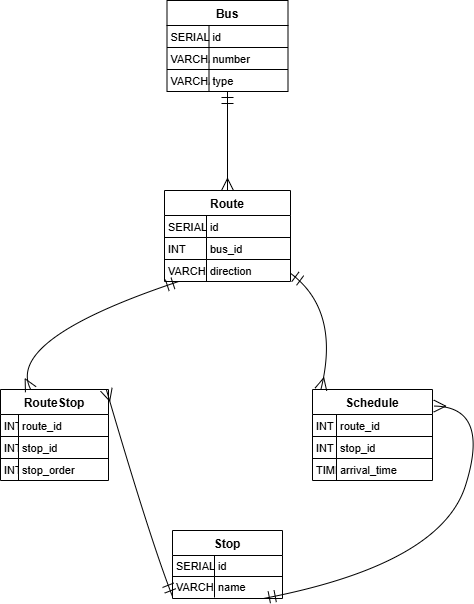

The diagram above was exported from draw.io. Its source (the exported page's mxGraphModel, read from the mxfile embedded in the PNG):
<mxGraphModel dx="1290" dy="570" grid="1" gridSize="10" guides="1" tooltips="1" connect="1" arrows="1" fold="1" page="1" pageScale="1" pageWidth="827" pageHeight="1169" math="0" shadow="0">
  <root>
    <mxCell id="0" />
    <mxCell id="1" parent="0" />
    <mxCell id="TWBSOiC6De00THp1bhlE-110" value="Bus" style="shape=table;startSize=25;container=1;collapsible=0;childLayout=tableLayout;fixedRows=1;rowLines=1;fontStyle=1;align=center;resizeLast=1;" vertex="1" parent="1">
      <mxGeometry x="186.5" y="10" width="121" height="91" as="geometry" />
    </mxCell>
    <mxCell id="TWBSOiC6De00THp1bhlE-111" style="shape=tableRow;horizontal=0;startSize=0;swimlaneHead=0;swimlaneBody=0;fillColor=none;collapsible=0;dropTarget=0;points=[[0,0.5],[1,0.5]];portConstraint=eastwest;top=0;left=0;right=0;bottom=0;" vertex="1" parent="TWBSOiC6De00THp1bhlE-110">
      <mxGeometry y="25" width="121" height="22" as="geometry" />
    </mxCell>
    <mxCell id="TWBSOiC6De00THp1bhlE-112" value="SERIAL" style="shape=partialRectangle;connectable=0;fillColor=none;top=0;left=0;bottom=0;right=0;align=left;spacingLeft=2;overflow=hidden;fontSize=11;" vertex="1" parent="TWBSOiC6De00THp1bhlE-111">
      <mxGeometry width="42" height="22" as="geometry">
        <mxRectangle width="42" height="22" as="alternateBounds" />
      </mxGeometry>
    </mxCell>
    <mxCell id="TWBSOiC6De00THp1bhlE-113" value="id" style="shape=partialRectangle;connectable=0;fillColor=none;top=0;left=0;bottom=0;right=0;align=left;spacingLeft=2;overflow=hidden;fontSize=11;" vertex="1" parent="TWBSOiC6De00THp1bhlE-111">
      <mxGeometry x="42" width="79" height="22" as="geometry">
        <mxRectangle width="79" height="22" as="alternateBounds" />
      </mxGeometry>
    </mxCell>
    <mxCell id="TWBSOiC6De00THp1bhlE-114" style="shape=tableRow;horizontal=0;startSize=0;swimlaneHead=0;swimlaneBody=0;fillColor=none;collapsible=0;dropTarget=0;points=[[0,0.5],[1,0.5]];portConstraint=eastwest;top=0;left=0;right=0;bottom=0;" vertex="1" parent="TWBSOiC6De00THp1bhlE-110">
      <mxGeometry y="47" width="121" height="22" as="geometry" />
    </mxCell>
    <mxCell id="TWBSOiC6De00THp1bhlE-115" value="VARCHAR" style="shape=partialRectangle;connectable=0;fillColor=none;top=0;left=0;bottom=0;right=0;align=left;spacingLeft=2;overflow=hidden;fontSize=11;" vertex="1" parent="TWBSOiC6De00THp1bhlE-114">
      <mxGeometry width="42" height="22" as="geometry">
        <mxRectangle width="42" height="22" as="alternateBounds" />
      </mxGeometry>
    </mxCell>
    <mxCell id="TWBSOiC6De00THp1bhlE-116" value="number" style="shape=partialRectangle;connectable=0;fillColor=none;top=0;left=0;bottom=0;right=0;align=left;spacingLeft=2;overflow=hidden;fontSize=11;" vertex="1" parent="TWBSOiC6De00THp1bhlE-114">
      <mxGeometry x="42" width="79" height="22" as="geometry">
        <mxRectangle width="79" height="22" as="alternateBounds" />
      </mxGeometry>
    </mxCell>
    <mxCell id="TWBSOiC6De00THp1bhlE-117" style="shape=tableRow;horizontal=0;startSize=0;swimlaneHead=0;swimlaneBody=0;fillColor=none;collapsible=0;dropTarget=0;points=[[0,0.5],[1,0.5]];portConstraint=eastwest;top=0;left=0;right=0;bottom=0;" vertex="1" parent="TWBSOiC6De00THp1bhlE-110">
      <mxGeometry y="69" width="121" height="22" as="geometry" />
    </mxCell>
    <mxCell id="TWBSOiC6De00THp1bhlE-118" value="VARCHAR" style="shape=partialRectangle;connectable=0;fillColor=none;top=0;left=0;bottom=0;right=0;align=left;spacingLeft=2;overflow=hidden;fontSize=11;" vertex="1" parent="TWBSOiC6De00THp1bhlE-117">
      <mxGeometry width="42" height="22" as="geometry">
        <mxRectangle width="42" height="22" as="alternateBounds" />
      </mxGeometry>
    </mxCell>
    <mxCell id="TWBSOiC6De00THp1bhlE-119" value="type" style="shape=partialRectangle;connectable=0;fillColor=none;top=0;left=0;bottom=0;right=0;align=left;spacingLeft=2;overflow=hidden;fontSize=11;" vertex="1" parent="TWBSOiC6De00THp1bhlE-117">
      <mxGeometry x="42" width="79" height="22" as="geometry">
        <mxRectangle width="79" height="22" as="alternateBounds" />
      </mxGeometry>
    </mxCell>
    <mxCell id="TWBSOiC6De00THp1bhlE-120" value="Stop" style="shape=table;startSize=25;container=1;collapsible=0;childLayout=tableLayout;fixedRows=1;rowLines=1;fontStyle=1;align=center;resizeLast=1;" vertex="1" parent="1">
      <mxGeometry x="192" y="540" width="110" height="68" as="geometry" />
    </mxCell>
    <mxCell id="TWBSOiC6De00THp1bhlE-121" style="shape=tableRow;horizontal=0;startSize=0;swimlaneHead=0;swimlaneBody=0;fillColor=none;collapsible=0;dropTarget=0;points=[[0,0.5],[1,0.5]];portConstraint=eastwest;top=0;left=0;right=0;bottom=0;" vertex="1" parent="TWBSOiC6De00THp1bhlE-120">
      <mxGeometry y="25" width="110" height="21" as="geometry" />
    </mxCell>
    <mxCell id="TWBSOiC6De00THp1bhlE-122" value="SERIAL" style="shape=partialRectangle;connectable=0;fillColor=none;top=0;left=0;bottom=0;right=0;align=left;spacingLeft=2;overflow=hidden;fontSize=11;" vertex="1" parent="TWBSOiC6De00THp1bhlE-121">
      <mxGeometry width="42" height="21" as="geometry">
        <mxRectangle width="42" height="21" as="alternateBounds" />
      </mxGeometry>
    </mxCell>
    <mxCell id="TWBSOiC6De00THp1bhlE-123" value="id" style="shape=partialRectangle;connectable=0;fillColor=none;top=0;left=0;bottom=0;right=0;align=left;spacingLeft=2;overflow=hidden;fontSize=11;" vertex="1" parent="TWBSOiC6De00THp1bhlE-121">
      <mxGeometry x="42" width="68" height="21" as="geometry">
        <mxRectangle width="68" height="21" as="alternateBounds" />
      </mxGeometry>
    </mxCell>
    <mxCell id="TWBSOiC6De00THp1bhlE-124" style="shape=tableRow;horizontal=0;startSize=0;swimlaneHead=0;swimlaneBody=0;fillColor=none;collapsible=0;dropTarget=0;points=[[0,0.5],[1,0.5]];portConstraint=eastwest;top=0;left=0;right=0;bottom=0;" vertex="1" parent="TWBSOiC6De00THp1bhlE-120">
      <mxGeometry y="46" width="110" height="21" as="geometry" />
    </mxCell>
    <mxCell id="TWBSOiC6De00THp1bhlE-125" value="VARCHAR" style="shape=partialRectangle;connectable=0;fillColor=none;top=0;left=0;bottom=0;right=0;align=left;spacingLeft=2;overflow=hidden;fontSize=11;" vertex="1" parent="TWBSOiC6De00THp1bhlE-124">
      <mxGeometry width="42" height="21" as="geometry">
        <mxRectangle width="42" height="21" as="alternateBounds" />
      </mxGeometry>
    </mxCell>
    <mxCell id="TWBSOiC6De00THp1bhlE-126" value="name" style="shape=partialRectangle;connectable=0;fillColor=none;top=0;left=0;bottom=0;right=0;align=left;spacingLeft=2;overflow=hidden;fontSize=11;" vertex="1" parent="TWBSOiC6De00THp1bhlE-124">
      <mxGeometry x="42" width="68" height="21" as="geometry">
        <mxRectangle width="68" height="21" as="alternateBounds" />
      </mxGeometry>
    </mxCell>
    <mxCell id="TWBSOiC6De00THp1bhlE-127" value="Route" style="shape=table;startSize=25;container=1;collapsible=0;childLayout=tableLayout;fixedRows=1;rowLines=1;fontStyle=1;align=center;resizeLast=1;" vertex="1" parent="1">
      <mxGeometry x="184" y="200" width="126" height="91" as="geometry" />
    </mxCell>
    <mxCell id="TWBSOiC6De00THp1bhlE-128" style="shape=tableRow;horizontal=0;startSize=0;swimlaneHead=0;swimlaneBody=0;fillColor=none;collapsible=0;dropTarget=0;points=[[0,0.5],[1,0.5]];portConstraint=eastwest;top=0;left=0;right=0;bottom=0;" vertex="1" parent="TWBSOiC6De00THp1bhlE-127">
      <mxGeometry y="25" width="126" height="22" as="geometry" />
    </mxCell>
    <mxCell id="TWBSOiC6De00THp1bhlE-129" value="SERIAL" style="shape=partialRectangle;connectable=0;fillColor=none;top=0;left=0;bottom=0;right=0;align=left;spacingLeft=2;overflow=hidden;fontSize=11;" vertex="1" parent="TWBSOiC6De00THp1bhlE-128">
      <mxGeometry width="42" height="22" as="geometry">
        <mxRectangle width="42" height="22" as="alternateBounds" />
      </mxGeometry>
    </mxCell>
    <mxCell id="TWBSOiC6De00THp1bhlE-130" value="id" style="shape=partialRectangle;connectable=0;fillColor=none;top=0;left=0;bottom=0;right=0;align=left;spacingLeft=2;overflow=hidden;fontSize=11;" vertex="1" parent="TWBSOiC6De00THp1bhlE-128">
      <mxGeometry x="42" width="84" height="22" as="geometry">
        <mxRectangle width="84" height="22" as="alternateBounds" />
      </mxGeometry>
    </mxCell>
    <mxCell id="TWBSOiC6De00THp1bhlE-131" style="shape=tableRow;horizontal=0;startSize=0;swimlaneHead=0;swimlaneBody=0;fillColor=none;collapsible=0;dropTarget=0;points=[[0,0.5],[1,0.5]];portConstraint=eastwest;top=0;left=0;right=0;bottom=0;" vertex="1" parent="TWBSOiC6De00THp1bhlE-127">
      <mxGeometry y="47" width="126" height="22" as="geometry" />
    </mxCell>
    <mxCell id="TWBSOiC6De00THp1bhlE-132" value="INT" style="shape=partialRectangle;connectable=0;fillColor=none;top=0;left=0;bottom=0;right=0;align=left;spacingLeft=2;overflow=hidden;fontSize=11;" vertex="1" parent="TWBSOiC6De00THp1bhlE-131">
      <mxGeometry width="42" height="22" as="geometry">
        <mxRectangle width="42" height="22" as="alternateBounds" />
      </mxGeometry>
    </mxCell>
    <mxCell id="TWBSOiC6De00THp1bhlE-133" value="bus_id" style="shape=partialRectangle;connectable=0;fillColor=none;top=0;left=0;bottom=0;right=0;align=left;spacingLeft=2;overflow=hidden;fontSize=11;" vertex="1" parent="TWBSOiC6De00THp1bhlE-131">
      <mxGeometry x="42" width="84" height="22" as="geometry">
        <mxRectangle width="84" height="22" as="alternateBounds" />
      </mxGeometry>
    </mxCell>
    <mxCell id="TWBSOiC6De00THp1bhlE-134" style="shape=tableRow;horizontal=0;startSize=0;swimlaneHead=0;swimlaneBody=0;fillColor=none;collapsible=0;dropTarget=0;points=[[0,0.5],[1,0.5]];portConstraint=eastwest;top=0;left=0;right=0;bottom=0;" vertex="1" parent="TWBSOiC6De00THp1bhlE-127">
      <mxGeometry y="69" width="126" height="22" as="geometry" />
    </mxCell>
    <mxCell id="TWBSOiC6De00THp1bhlE-135" value="VARCHAR" style="shape=partialRectangle;connectable=0;fillColor=none;top=0;left=0;bottom=0;right=0;align=left;spacingLeft=2;overflow=hidden;fontSize=11;" vertex="1" parent="TWBSOiC6De00THp1bhlE-134">
      <mxGeometry width="42" height="22" as="geometry">
        <mxRectangle width="42" height="22" as="alternateBounds" />
      </mxGeometry>
    </mxCell>
    <mxCell id="TWBSOiC6De00THp1bhlE-136" value="direction" style="shape=partialRectangle;connectable=0;fillColor=none;top=0;left=0;bottom=0;right=0;align=left;spacingLeft=2;overflow=hidden;fontSize=11;" vertex="1" parent="TWBSOiC6De00THp1bhlE-134">
      <mxGeometry x="42" width="84" height="22" as="geometry">
        <mxRectangle width="84" height="22" as="alternateBounds" />
      </mxGeometry>
    </mxCell>
    <mxCell id="TWBSOiC6De00THp1bhlE-137" value="RouteStop" style="shape=table;startSize=25;container=1;collapsible=0;childLayout=tableLayout;fixedRows=1;rowLines=1;fontStyle=1;align=center;resizeLast=1;" vertex="1" parent="1">
      <mxGeometry x="20" y="399" width="108" height="91" as="geometry" />
    </mxCell>
    <mxCell id="TWBSOiC6De00THp1bhlE-138" style="shape=tableRow;horizontal=0;startSize=0;swimlaneHead=0;swimlaneBody=0;fillColor=none;collapsible=0;dropTarget=0;points=[[0,0.5],[1,0.5]];portConstraint=eastwest;top=0;left=0;right=0;bottom=0;" vertex="1" parent="TWBSOiC6De00THp1bhlE-137">
      <mxGeometry y="25" width="108" height="22" as="geometry" />
    </mxCell>
    <mxCell id="TWBSOiC6De00THp1bhlE-139" value="INT" style="shape=partialRectangle;connectable=0;fillColor=none;top=0;left=0;bottom=0;right=0;align=left;spacingLeft=2;overflow=hidden;fontSize=11;" vertex="1" parent="TWBSOiC6De00THp1bhlE-138">
      <mxGeometry width="18" height="22" as="geometry">
        <mxRectangle width="18" height="22" as="alternateBounds" />
      </mxGeometry>
    </mxCell>
    <mxCell id="TWBSOiC6De00THp1bhlE-140" value="route_id" style="shape=partialRectangle;connectable=0;fillColor=none;top=0;left=0;bottom=0;right=0;align=left;spacingLeft=2;overflow=hidden;fontSize=11;" vertex="1" parent="TWBSOiC6De00THp1bhlE-138">
      <mxGeometry x="18" width="90" height="22" as="geometry">
        <mxRectangle width="90" height="22" as="alternateBounds" />
      </mxGeometry>
    </mxCell>
    <mxCell id="TWBSOiC6De00THp1bhlE-141" style="shape=tableRow;horizontal=0;startSize=0;swimlaneHead=0;swimlaneBody=0;fillColor=none;collapsible=0;dropTarget=0;points=[[0,0.5],[1,0.5]];portConstraint=eastwest;top=0;left=0;right=0;bottom=0;" vertex="1" parent="TWBSOiC6De00THp1bhlE-137">
      <mxGeometry y="47" width="108" height="22" as="geometry" />
    </mxCell>
    <mxCell id="TWBSOiC6De00THp1bhlE-142" value="INT" style="shape=partialRectangle;connectable=0;fillColor=none;top=0;left=0;bottom=0;right=0;align=left;spacingLeft=2;overflow=hidden;fontSize=11;" vertex="1" parent="TWBSOiC6De00THp1bhlE-141">
      <mxGeometry width="18" height="22" as="geometry">
        <mxRectangle width="18" height="22" as="alternateBounds" />
      </mxGeometry>
    </mxCell>
    <mxCell id="TWBSOiC6De00THp1bhlE-143" value="stop_id" style="shape=partialRectangle;connectable=0;fillColor=none;top=0;left=0;bottom=0;right=0;align=left;spacingLeft=2;overflow=hidden;fontSize=11;" vertex="1" parent="TWBSOiC6De00THp1bhlE-141">
      <mxGeometry x="18" width="90" height="22" as="geometry">
        <mxRectangle width="90" height="22" as="alternateBounds" />
      </mxGeometry>
    </mxCell>
    <mxCell id="TWBSOiC6De00THp1bhlE-144" style="shape=tableRow;horizontal=0;startSize=0;swimlaneHead=0;swimlaneBody=0;fillColor=none;collapsible=0;dropTarget=0;points=[[0,0.5],[1,0.5]];portConstraint=eastwest;top=0;left=0;right=0;bottom=0;" vertex="1" parent="TWBSOiC6De00THp1bhlE-137">
      <mxGeometry y="69" width="108" height="22" as="geometry" />
    </mxCell>
    <mxCell id="TWBSOiC6De00THp1bhlE-145" value="INT" style="shape=partialRectangle;connectable=0;fillColor=none;top=0;left=0;bottom=0;right=0;align=left;spacingLeft=2;overflow=hidden;fontSize=11;" vertex="1" parent="TWBSOiC6De00THp1bhlE-144">
      <mxGeometry width="18" height="22" as="geometry">
        <mxRectangle width="18" height="22" as="alternateBounds" />
      </mxGeometry>
    </mxCell>
    <mxCell id="TWBSOiC6De00THp1bhlE-146" value="stop_order" style="shape=partialRectangle;connectable=0;fillColor=none;top=0;left=0;bottom=0;right=0;align=left;spacingLeft=2;overflow=hidden;fontSize=11;" vertex="1" parent="TWBSOiC6De00THp1bhlE-144">
      <mxGeometry x="18" width="90" height="22" as="geometry">
        <mxRectangle width="90" height="22" as="alternateBounds" />
      </mxGeometry>
    </mxCell>
    <mxCell id="TWBSOiC6De00THp1bhlE-147" value="Schedule" style="shape=table;startSize=25;container=1;collapsible=0;childLayout=tableLayout;fixedRows=1;rowLines=1;fontStyle=1;align=center;resizeLast=1;" vertex="1" parent="1">
      <mxGeometry x="332" y="399" width="120" height="91" as="geometry" />
    </mxCell>
    <mxCell id="TWBSOiC6De00THp1bhlE-148" style="shape=tableRow;horizontal=0;startSize=0;swimlaneHead=0;swimlaneBody=0;fillColor=none;collapsible=0;dropTarget=0;points=[[0,0.5],[1,0.5]];portConstraint=eastwest;top=0;left=0;right=0;bottom=0;" vertex="1" parent="TWBSOiC6De00THp1bhlE-147">
      <mxGeometry y="25" width="120" height="22" as="geometry" />
    </mxCell>
    <mxCell id="TWBSOiC6De00THp1bhlE-149" value="INT" style="shape=partialRectangle;connectable=0;fillColor=none;top=0;left=0;bottom=0;right=0;align=left;spacingLeft=2;overflow=hidden;fontSize=11;" vertex="1" parent="TWBSOiC6De00THp1bhlE-148">
      <mxGeometry width="24" height="22" as="geometry">
        <mxRectangle width="24" height="22" as="alternateBounds" />
      </mxGeometry>
    </mxCell>
    <mxCell id="TWBSOiC6De00THp1bhlE-150" value="route_id" style="shape=partialRectangle;connectable=0;fillColor=none;top=0;left=0;bottom=0;right=0;align=left;spacingLeft=2;overflow=hidden;fontSize=11;" vertex="1" parent="TWBSOiC6De00THp1bhlE-148">
      <mxGeometry x="24" width="96" height="22" as="geometry">
        <mxRectangle width="96" height="22" as="alternateBounds" />
      </mxGeometry>
    </mxCell>
    <mxCell id="TWBSOiC6De00THp1bhlE-151" style="shape=tableRow;horizontal=0;startSize=0;swimlaneHead=0;swimlaneBody=0;fillColor=none;collapsible=0;dropTarget=0;points=[[0,0.5],[1,0.5]];portConstraint=eastwest;top=0;left=0;right=0;bottom=0;" vertex="1" parent="TWBSOiC6De00THp1bhlE-147">
      <mxGeometry y="47" width="120" height="22" as="geometry" />
    </mxCell>
    <mxCell id="TWBSOiC6De00THp1bhlE-152" value="INT" style="shape=partialRectangle;connectable=0;fillColor=none;top=0;left=0;bottom=0;right=0;align=left;spacingLeft=2;overflow=hidden;fontSize=11;" vertex="1" parent="TWBSOiC6De00THp1bhlE-151">
      <mxGeometry width="24" height="22" as="geometry">
        <mxRectangle width="24" height="22" as="alternateBounds" />
      </mxGeometry>
    </mxCell>
    <mxCell id="TWBSOiC6De00THp1bhlE-153" value="stop_id" style="shape=partialRectangle;connectable=0;fillColor=none;top=0;left=0;bottom=0;right=0;align=left;spacingLeft=2;overflow=hidden;fontSize=11;" vertex="1" parent="TWBSOiC6De00THp1bhlE-151">
      <mxGeometry x="24" width="96" height="22" as="geometry">
        <mxRectangle width="96" height="22" as="alternateBounds" />
      </mxGeometry>
    </mxCell>
    <mxCell id="TWBSOiC6De00THp1bhlE-154" style="shape=tableRow;horizontal=0;startSize=0;swimlaneHead=0;swimlaneBody=0;fillColor=none;collapsible=0;dropTarget=0;points=[[0,0.5],[1,0.5]];portConstraint=eastwest;top=0;left=0;right=0;bottom=0;" vertex="1" parent="TWBSOiC6De00THp1bhlE-147">
      <mxGeometry y="69" width="120" height="22" as="geometry" />
    </mxCell>
    <mxCell id="TWBSOiC6De00THp1bhlE-155" value="TIME" style="shape=partialRectangle;connectable=0;fillColor=none;top=0;left=0;bottom=0;right=0;align=left;spacingLeft=2;overflow=hidden;fontSize=11;" vertex="1" parent="TWBSOiC6De00THp1bhlE-154">
      <mxGeometry width="24" height="22" as="geometry">
        <mxRectangle width="24" height="22" as="alternateBounds" />
      </mxGeometry>
    </mxCell>
    <mxCell id="TWBSOiC6De00THp1bhlE-156" value="arrival_time" style="shape=partialRectangle;connectable=0;fillColor=none;top=0;left=0;bottom=0;right=0;align=left;spacingLeft=2;overflow=hidden;fontSize=11;" vertex="1" parent="TWBSOiC6De00THp1bhlE-154">
      <mxGeometry x="24" width="96" height="22" as="geometry">
        <mxRectangle width="96" height="22" as="alternateBounds" />
      </mxGeometry>
    </mxCell>
    <mxCell id="TWBSOiC6De00THp1bhlE-157" value="" style="curved=1;startArrow=ERmandOne;startSize=10;;endArrow=ERmany;endSize=10;;exitX=0.5;exitY=1;entryX=0.5;entryY=0;rounded=0;" edge="1" parent="1" source="TWBSOiC6De00THp1bhlE-110" target="TWBSOiC6De00THp1bhlE-127">
      <mxGeometry relative="1" as="geometry">
        <Array as="points" />
      </mxGeometry>
    </mxCell>
    <mxCell id="TWBSOiC6De00THp1bhlE-158" value="" style="curved=1;startArrow=ERmandOne;startSize=10;;endArrow=ERmany;endSize=10;;exitX=0.12;exitY=0.99;entryX=0.28;entryY=0;rounded=0;" edge="1" parent="1" source="TWBSOiC6De00THp1bhlE-127" target="TWBSOiC6De00THp1bhlE-137">
      <mxGeometry relative="1" as="geometry">
        <Array as="points">
          <mxPoint x="24" y="349" />
        </Array>
      </mxGeometry>
    </mxCell>
    <mxCell id="TWBSOiC6De00THp1bhlE-159" value="" style="curved=1;startArrow=ERmandOne;startSize=10;;endArrow=ERmany;endSize=10;;exitX=0;exitY=0.97;entryX=0.98;entryY=0;rounded=0;" edge="1" parent="1" source="TWBSOiC6De00THp1bhlE-120" target="TWBSOiC6De00THp1bhlE-137">
      <mxGeometry relative="1" as="geometry">
        <Array as="points">
          <mxPoint x="170" y="550" />
        </Array>
      </mxGeometry>
    </mxCell>
    <mxCell id="TWBSOiC6De00THp1bhlE-160" value="" style="curved=1;startArrow=ERmandOne;startSize=10;;endArrow=ERmany;endSize=10;;exitX=1;exitY=0.91;entryX=0.07;entryY=0;rounded=0;" edge="1" parent="1" source="TWBSOiC6De00THp1bhlE-127" target="TWBSOiC6De00THp1bhlE-147">
      <mxGeometry x="0.0023" y="2" relative="1" as="geometry">
        <Array as="points">
          <mxPoint x="360" y="320" />
        </Array>
        <mxPoint as="offset" />
      </mxGeometry>
    </mxCell>
    <mxCell id="TWBSOiC6De00THp1bhlE-161" value="" style="curved=1;startArrow=ERmandOne;startSize=10;;endArrow=ERmany;endSize=10;;exitX=0.82;exitY=0.99;entryX=1.01;entryY=0.182;rounded=0;entryDx=0;entryDy=0;entryPerimeter=0;" edge="1" parent="1" source="TWBSOiC6De00THp1bhlE-120" target="TWBSOiC6De00THp1bhlE-147">
      <mxGeometry relative="1" as="geometry">
        <Array as="points">
          <mxPoint x="460" y="574" />
          <mxPoint x="510" y="416" />
        </Array>
      </mxGeometry>
    </mxCell>
  </root>
</mxGraphModel>